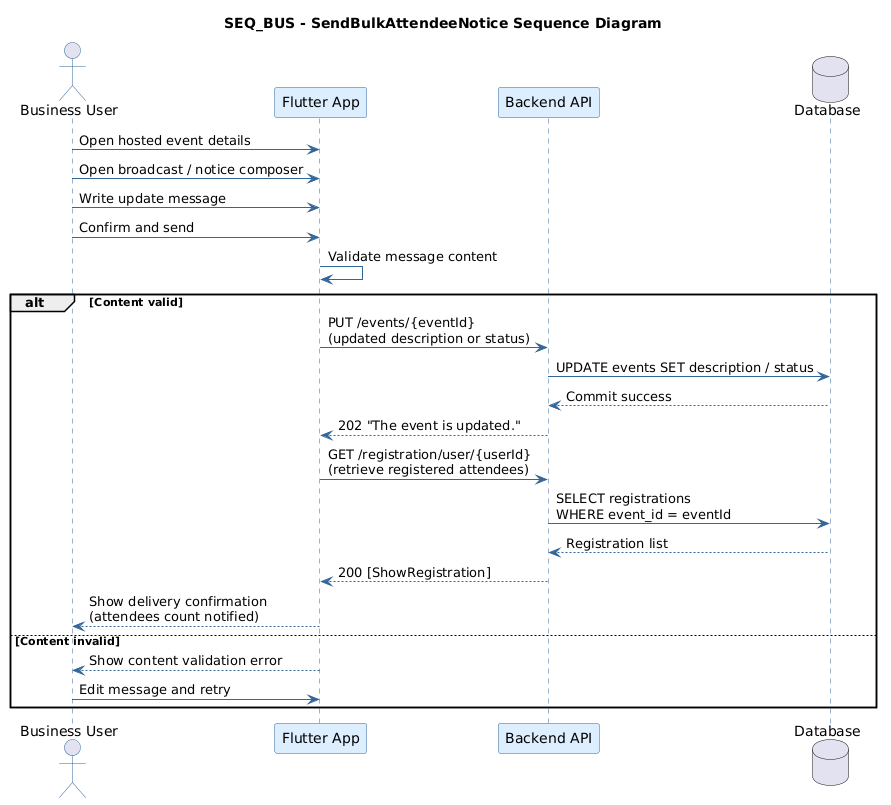

The diagram above was rendered by PlantUML. Its source (embedded in the PNG):
@startuml
title SEQ_BUS - SendBulkAttendeeNotice Sequence Diagram

skinparam sequence {
    ActorBorderColor #336699
    ActorFontColor #000000
    ParticipantBackgroundColor #DDEEFF
    ParticipantBorderColor #336699
    ParticipantFontColor #000000
    ArrowColor #336699
    LifeLineBorderColor #336699
    BoxBackgroundColor #EEF4FF
    BoxBorderColor #336699
}
skinparam shadowing false

actor "Business User" as BIZ
participant "Flutter App" as APP
participant "Backend API" as API
database "Database" as DB

BIZ -> APP : Open hosted event details
BIZ -> APP : Open broadcast / notice composer
BIZ -> APP : Write update message
BIZ -> APP : Confirm and send

APP -> APP : Validate message content

alt Content valid
    APP -> API : PUT /events/{eventId}\n(updated description or status)
    API -> DB : UPDATE events SET description / status
    DB --> API : Commit success
    API --> APP : 202 "The event is updated."

    APP -> API : GET /registration/user/{userId}\n(retrieve registered attendees)
    API -> DB : SELECT registrations\nWHERE event_id = eventId
    DB --> API : Registration list
    API --> APP : 200 [ShowRegistration]

    APP --> BIZ : Show delivery confirmation\n(attendees count notified)

else Content invalid
    APP --> BIZ : Show content validation error
    BIZ -> APP : Edit message and retry
end
@enduml